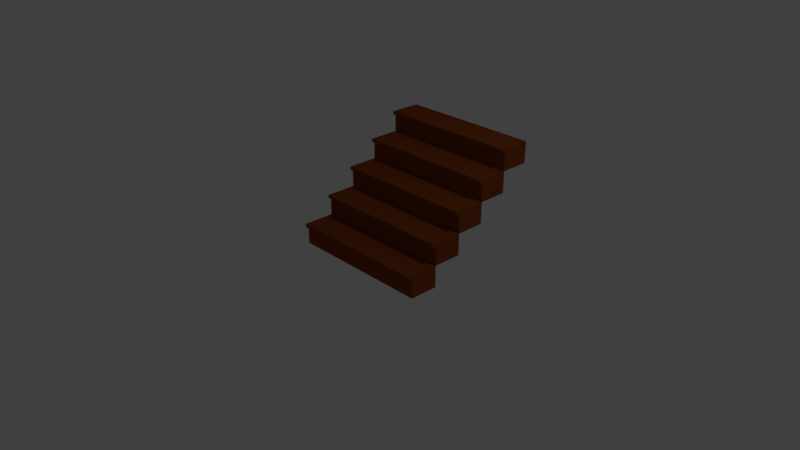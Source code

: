 # Source: stairs.blend  (saved by Blender 2.79.0; exported with 4.5.12 LTS)
import bpy
from mathutils import Matrix  # noqa: F401  (used for matrix-valued properties, if any)

bpy.ops.wm.read_factory_settings(use_empty=True)
scene = bpy.context.scene
scene.name = 'Scene'

# ---- collections
col_collection_1 = bpy.data.collections.new('Collection 1'); scene.collection.children.link(col_collection_1)

# ---- materials (node trees are filled in below, after node groups)
mat_material_002 = bpy.data.materials.new('Material.002')
mat_material_002.alpha_threshold = 0.0
mat_material_002.use_transparent_shadow = False
mat_material_002.diffuse_color = (0.2462, 0.05535, 0.009044, 1.0)
mat_material_002.roughness = 0.5
mat_material_002.line_color = (0.0, 0.0, 0.0, 1.0)
mat_material = bpy.data.materials.new('Material')
mat_material.alpha_threshold = 0.0
mat_material.use_transparent_shadow = False
mat_material.diffuse_color = (0.2462, 0.05613, 0.009134, 1.0)
mat_material.roughness = 0.5
mat_material.line_color = (0.0, 0.0, 0.0, 1.0)
mat_material_003 = bpy.data.materials.new('Material.003')
mat_material_003.alpha_threshold = 0.0
mat_material_003.use_transparent_shadow = False
mat_material_003.diffuse_color = (0.2462, 0.05613, 0.009134, 1.0)
mat_material_003.roughness = 0.5
mat_material_003.line_color = (0.0, 0.0, 0.0, 1.0)
mat_material_004 = bpy.data.materials.new('Material.004')
mat_material_004.alpha_threshold = 0.0
mat_material_004.use_transparent_shadow = False
mat_material_004.diffuse_color = (0.2462, 0.05613, 0.009134, 1.0)
mat_material_004.roughness = 0.5
mat_material_004.line_color = (0.0, 0.0, 0.0, 1.0)
mat_material_005 = bpy.data.materials.new('Material.005')
mat_material_005.alpha_threshold = 0.0
mat_material_005.use_transparent_shadow = False
mat_material_005.diffuse_color = (0.2462, 0.05535, 0.009044, 1.0)
mat_material_005.roughness = 0.5
mat_material_005.line_color = (0.0, 0.0, 0.0, 1.0)

# ---- material node trees

# ---- world
world_world = bpy.data.worlds.new('World'); scene.world = world_world
world_world.color = (0.05088, 0.05088, 0.05088)
world_world.use_sun_shadow = False
world_world.sun_shadow_jitter_overblur = 0.0
world_world.cycles.sampling_method = 'MANUAL'

# ---- cameras
cam_camera = bpy.data.cameras.new('Camera')
cam_camera.clip_end = 100.0
cam_camera.lens = 35.0
cam_camera.sensor_width = 32.0
cam_camera.sensor_height = 18.0
cam_camera.ortho_scale = 7.314
cam_camera.dof.focus_distance = 0.0
cam_camera.dof.aperture_fstop = 128.0

# ---- lights
light_lamp = bpy.data.lights.new('Lamp', 'POINT')
light_lamp.transmission_factor = 0.0
light_lamp.cutoff_distance = 30.0
light_lamp.energy = 100.0
light_lamp.shadow_buffer_clip_start = 1.001
light_lamp.shadow_soft_size = 0.1
light_lamp.shadow_maximum_resolution = 0.006
light_lamp.use_absolute_resolution = True

# ---- meshes
me_cube_002 = bpy.data.meshes.new('Cube.002')
me_cube_002.from_pydata([(1.0, 1.0, -1.0), (1.0, -1.0, -1.0), (-1.0, -1.0, -1.0), (-1.0, 1.0, -1.0), (1.0, 1.0, 1.0), (1.0, -1.0, 1.0), (-1.0, -1.0, 1.0), (-1.0, 1.0, 1.0), (1.0, 1.0, 0.6893), (1.0, -1.0, 0.6893), (-1.0, -1.0, 0.6893), (-1.0, 1.0, 0.6893), (1.0, -1.205, 0.6893), (1.0, -1.205, 1.0), (-1.0, -1.205, 0.6893), (-1.0, -1.205, 1.0), (1.0, -1.205, 0.6893), (1.0, -1.205, 1.0), (-1.0, -1.205, 0.6893), (-1.0, -1.205, 1.0), (1.0, -7.0, -9.0), (1.0, -9.0, -9.0), (-1.0, -9.0, -9.0), (-1.0, -7.0, -9.0), (1.0, -7.0, -7.0), (1.0, -9.0, -7.0), (-1.0, -9.0, -7.0), (-1.0, -7.0, -7.0), (1.0, -7.0, -7.311), (1.0, -9.0, -7.311), (-1.0, -9.0, -7.311), (-1.0, -7.0, -7.311), (1.0, -9.205, -7.311), (1.0, -9.205, -7.0), (-1.0, -9.205, -7.311), (-1.0, -9.205, -7.0), (1.0, -9.205, -7.311), (1.0, -9.205, -7.0), (-1.0, -9.205, -7.311), (-1.0, -9.205, -7.0), (1.0, -5.0, -7.0), (1.0, -7.0, -7.0), (-1.0, -7.0, -7.0), (-1.0, -5.0, -7.0), (1.0, -5.0, -5.0), (1.0, -7.0, -5.0), (-1.0, -7.0, -5.0), (-1.0, -5.0, -5.0), (1.0, -5.0, -5.311), (1.0, -7.0, -5.311), (-1.0, -7.0, -5.311), (-1.0, -5.0, -5.311), (1.0, -7.205, -5.311), (1.0, -7.205, -5.0), (-1.0, -7.205, -5.311), (-1.0, -7.205, -5.0), (1.0, -7.205, -5.311), (1.0, -7.205, -5.0), (-1.0, -7.205, -5.311), (-1.0, -7.205, -5.0), (1.0, -3.0, -5.0), (1.0, -5.0, -5.0), (-1.0, -5.0, -5.0), (-1.0, -3.0, -5.0), (1.0, -3.0, -3.0), (1.0, -5.0, -3.0), (-1.0, -5.0, -3.0), (-1.0, -3.0, -3.0), (1.0, -3.0, -3.311), (1.0, -5.0, -3.311), (-1.0, -5.0, -3.311), (-1.0, -3.0, -3.311), (1.0, -5.205, -3.311), (1.0, -5.205, -3.0), (-1.0, -5.205, -3.311), (-1.0, -5.205, -3.0), (1.0, -5.205, -3.311), (1.0, -5.205, -3.0), (-1.0, -5.205, -3.311), (-1.0, -5.205, -3.0), (1.0, -1.0, -3.0), (1.0, -3.0, -3.0), (-1.0, -3.0, -3.0), (-1.0, -1.0, -3.0), (1.0, -1.0, -1.0), (1.0, -3.0, -1.0), (-1.0, -3.0, -1.0), (-1.0, -1.0, -1.0), (1.0, -1.0, -1.311), (1.0, -3.0, -1.311), (-1.0, -3.0, -1.311), (-1.0, -1.0, -1.311), (1.0, -3.205, -1.311), (1.0, -3.205, -1.0), (-1.0, -3.205, -1.311), (-1.0, -3.205, -1.0), (1.0, -3.205, -1.311), (1.0, -3.205, -1.0), (-1.0, -3.205, -1.311), (-1.0, -3.205, -1.0)], [], [(0, 1, 2, 3), (4, 7, 6, 5), (8, 4, 5, 9), (6, 10, 14, 15), (10, 6, 7, 11), (8, 0, 3, 11), (4, 8, 11, 7), (2, 10, 11, 3), (1, 9, 10, 2), (0, 8, 9, 1), (13, 15, 19, 17), (9, 5, 13, 12), (10, 9, 12, 14), (5, 6, 15, 13), (16, 17, 19, 18), (12, 13, 17, 16), (14, 12, 16, 18), (15, 14, 18, 19), (20, 21, 22, 23), (24, 27, 26, 25), (28, 24, 25, 29), (26, 30, 34, 35), (30, 26, 27, 31), (28, 20, 23, 31), (24, 28, 31, 27), (22, 30, 31, 23), (21, 29, 30, 22), (20, 28, 29, 21), (33, 35, 39, 37), (29, 25, 33, 32), (30, 29, 32, 34), (25, 26, 35, 33), (36, 37, 39, 38), (32, 33, 37, 36), (34, 32, 36, 38), (35, 34, 38, 39), (40, 41, 42, 43), (44, 47, 46, 45), (48, 44, 45, 49), (46, 50, 54, 55), (50, 46, 47, 51), (48, 40, 43, 51), (44, 48, 51, 47), (42, 50, 51, 43), (41, 49, 50, 42), (40, 48, 49, 41), (53, 55, 59, 57), (49, 45, 53, 52), (50, 49, 52, 54), (45, 46, 55, 53), (56, 57, 59, 58), (52, 53, 57, 56), (54, 52, 56, 58), (55, 54, 58, 59), (60, 61, 62, 63), (64, 67, 66, 65), (68, 64, 65, 69), (66, 70, 74, 75), (70, 66, 67, 71), (68, 60, 63, 71), (64, 68, 71, 67), (62, 70, 71, 63), (61, 69, 70, 62), (60, 68, 69, 61), (73, 75, 79, 77), (69, 65, 73, 72), (70, 69, 72, 74), (65, 66, 75, 73), (76, 77, 79, 78), (72, 73, 77, 76), (74, 72, 76, 78), (75, 74, 78, 79), (80, 81, 82, 83), (84, 87, 86, 85), (88, 84, 85, 89), (86, 90, 94, 95), (90, 86, 87, 91), (88, 80, 83, 91), (84, 88, 91, 87), (82, 90, 91, 83), (81, 89, 90, 82), (80, 88, 89, 81), (93, 95, 99, 97), (89, 85, 93, 92), (90, 89, 92, 94), (85, 86, 95, 93), (96, 97, 99, 98), (92, 93, 97, 96), (94, 92, 96, 98), (95, 94, 98, 99)])
me_cube_002.polygons.foreach_set('material_index', [0, 0, 0, 0, 0, 0, 0, 0, 0, 0, 0, 0, 0, 0, 0, 0, 0, 0, 1, 1, 1, 1, 1, 1, 1, 1, 1, 1, 1, 1, 1, 1, 1, 1, 1, 1, 2, 2, 2, 2, 2, 2, 2, 2, 2, 2, 2, 2, 2, 2, 2, 2, 2, 2, 3, 3, 3, 3, 3, 3, 3, 3, 3, 3, 3, 3, 3, 3, 3, 3, 3, 3, 4, 4, 4, 4, 4, 4, 4, 4, 4, 4, 4, 4, 4, 4, 4, 4, 4, 4])
_uv = me_cube_002.uv_layers.new(name='UVMap')
_uv.uv.foreach_set('vector', [0.1639, 0.735, 0.3277, 0.735, 0.3277, 0.9017, 0.1639, 0.9017, 0.6555, 0.3675, 0.4916, 0.3675, 0.4916, 0.2009, 0.6555, 0.2009, 0.63, 5.464e-08, 0.6555, 5.464e-08, 0.6555, 0.1667, 0.63, 0.1667, 0.1639, 0.1667, 0.1893, 0.1667, 0.1893, 0.1838, 0.1639, 0.1838, 0.1893, 0.1667, 0.1639, 0.1667, 0.1639, 6.457e-08, 0.1893, 5.96e-08, 0.6809, 0.5171, 0.8193, 0.5171, 0.8193, 0.6838, 0.6809, 0.6838, 0.6555, 0.5171, 0.6809, 0.5171, 0.6809, 0.6838, 0.6555, 0.6838, 0.3277, 0.1667, 0.1893, 0.1667, 0.1893, 5.96e-08, 0.3277, 0.0, 0.8193, 0.6838, 0.9577, 0.6838, 0.9577, 0.8504, 0.8193, 0.8504, 0.4916, 0.0, 0.63, 5.464e-08, 0.63, 0.1667, 0.4916, 0.1667, 0.0, 0.0, 0.0, 0.0, 0.0, 0.0, 0.0, 0.0, 0.63, 0.1667, 0.6555, 0.1667, 0.6555, 0.1838, 0.63, 0.1838, 0.9745, 1.0, 0.9745, 0.8333, 0.9914, 0.8333, 0.9914, 1.0, 0.6555, 0.2009, 0.4916, 0.2009, 0.4916, 0.1838, 0.6555, 0.1838, 0.9577, 0.6667, 0.9832, 0.6667, 0.9832, 0.8333, 0.9577, 0.8333, 0.0, 0.0, 0.0, 0.0, 0.0, 0.0, 0.0, 0.0, 0.0, 0.0, 0.0, 0.0, 0.0, 0.0, 0.0, 0.0, 0.0, 0.0, 0.0, 0.0, 0.0, 0.0, 0.0, 0.0, 0.1639, 0.735, 0.1639, 0.9017, 0.0, 0.9017, 4.884e-09, 0.735, 0.1639, 0.5513, 0.0, 0.5513, 1.953e-08, 0.3846, 0.1639, 0.3846, 0.02546, 0.3675, 1.172e-07, 0.3675, 3.907e-08, 0.2009, 0.02546, 0.2009, 0.0, 0.1667, 0.02546, 0.1667, 0.02546, 0.1838, 0.0, 0.1838, 0.02546, 0.1667, 0.0, 0.1667, 0.0, 1.192e-07, 0.02546, 7.947e-08, 0.4916, 0.6921, 0.4916, 0.5513, 0.6555, 0.5513, 0.6555, 0.6921, 0.4916, 0.718, 0.4916, 0.6921, 0.6555, 0.6921, 0.6555, 0.718, 0.1639, 0.1667, 0.02546, 0.1667, 0.02546, 7.947e-08, 0.1639, 0.0, 0.9577, 0.6838, 0.8193, 0.6838, 0.8193, 0.5171, 0.9577, 0.5171, 0.1639, 0.3675, 0.02546, 0.3675, 0.02546, 0.2009, 0.1639, 0.2009, 0.0, 0.0, 0.0, 0.0, 0.0, 0.0, 0.0, 0.0, 0.02546, 0.2009, 3.907e-08, 0.2009, 0.0, 0.1838, 0.02546, 0.1838, 1.0, 0.0, 1.0, 0.1667, 0.9832, 0.1667, 0.9832, 9.934e-09, 0.1639, 0.3846, 1.953e-08, 0.3846, 1.953e-08, 0.3675, 0.1639, 0.3675, 0.9577, 0.0, 0.9832, 0.0, 0.9832, 0.1667, 0.9577, 0.1667, 0.0, 0.0, 0.0, 0.0, 0.0, 0.0, 0.0, 0.0, 0.0, 0.0, 0.0, 0.0, 0.0, 0.0, 0.0, 0.0, 0.0, 0.0, 0.0, 0.0, 0.0, 0.0, 0.0, 0.0, 0.8193, 0.1838, 0.8193, 0.3504, 0.6555, 0.3504, 0.6555, 0.1838, 0.3277, 0.735, 0.1639, 0.735, 0.1639, 0.5684, 0.3277, 0.5684, 0.02546, 0.735, 0.0, 0.735, 0.0, 0.5684, 0.02546, 0.5684, 0.3277, 0.2009, 0.3023, 0.2009, 0.3023, 0.1838, 0.3277, 0.1838, 0.3023, 0.2009, 0.3277, 0.2009, 0.3277, 0.3675, 0.3023, 0.3675, 0.6555, 0.1408, 0.6555, 3.974e-08, 0.8193, 0.0, 0.8193, 0.1408, 0.6555, 0.1667, 0.6555, 0.1408, 0.8193, 0.1408, 0.8193, 0.1667, 0.1639, 0.2009, 0.3023, 0.2009, 0.3023, 0.3675, 0.1639, 0.3675, 0.8193, 1.49e-08, 0.9577, 0.0, 0.9577, 0.1667, 0.8193, 0.1667, 0.1639, 0.735, 0.02546, 0.735, 0.02546, 0.5684, 0.1639, 0.5684, 0.0, 0.0, 0.0, 0.0, 0.0, 0.0, 0.0, 0.0, 0.02546, 0.5684, 0.0, 0.5684, 0.0, 0.5513, 0.02546, 0.5513, 0.9832, 0.5, 0.9832, 0.3333, 1.0, 0.3333, 1.0, 0.5, 0.3277, 0.5684, 0.1639, 0.5684, 0.1639, 0.5513, 0.3277, 0.5513, 0.9832, 0.3333, 0.9577, 0.3333, 0.9577, 0.1667, 0.9832, 0.1667, 0.0, 0.0, 0.0, 0.0, 0.0, 0.0, 0.0, 0.0, 0.0, 0.0, 0.0, 0.0, 0.0, 0.0, 0.0, 0.0, 0.0, 0.0, 0.0, 0.0, 0.0, 0.0, 0.0, 0.0, 0.8193, 0.3504, 0.8193, 0.5171, 0.6555, 0.5171, 0.6555, 0.3504, 0.3277, 0.3675, 0.4916, 0.3675, 0.4916, 0.5342, 0.3277, 0.5342, 0.63, 0.3675, 0.6555, 0.3675, 0.6555, 0.5342, 0.63, 0.5342, 0.4916, 0.2009, 0.4661, 0.2009, 0.4661, 0.1838, 0.4916, 0.1838, 0.4661, 0.2009, 0.4916, 0.2009, 0.4916, 0.3675, 0.4661, 0.3675, 0.7939, 0.8504, 0.6555, 0.8504, 0.6555, 0.6838, 0.7939, 0.6838, 0.8193, 0.8504, 0.7939, 0.8504, 0.7939, 0.6838, 0.8193, 0.6838, 0.3277, 0.2009, 0.4661, 0.2009, 0.4661, 0.3675, 0.3277, 0.3675, 0.8193, 0.1838, 0.9577, 0.1838, 0.9577, 0.3504, 0.8193, 0.3504, 0.4916, 0.3675, 0.63, 0.3675, 0.63, 0.5342, 0.4916, 0.5342, 0.0, 0.0, 0.0, 0.0, 0.0, 0.0, 0.0, 0.0, 0.63, 0.5342, 0.6555, 0.5342, 0.6555, 0.5513, 0.63, 0.5513, 0.9832, 0.3333, 0.9832, 0.1667, 1.0, 0.1667, 1.0, 0.3333, 0.3277, 0.5342, 0.4916, 0.5342, 0.4916, 0.5513, 0.3277, 0.5513, 0.9832, 0.5, 0.9577, 0.5, 0.9577, 0.3333, 0.9832, 0.3333, 0.0, 0.0, 0.0, 0.0, 0.0, 0.0, 0.0, 0.0, 0.0, 0.0, 0.0, 0.0, 0.0, 0.0, 0.0, 0.0, 0.0, 0.0, 0.0, 0.0, 0.0, 0.0, 0.0, 0.0, 0.4916, 0.718, 0.6555, 0.718, 0.6555, 0.8846, 0.4916, 0.8846, 0.4916, 0.735, 0.3277, 0.735, 0.3277, 0.5684, 0.4916, 0.5684, 0.1893, 0.5513, 0.1639, 0.5513, 0.1639, 0.3846, 0.1893, 0.3846, 0.3277, 0.1667, 0.3532, 0.1667, 0.3532, 0.1838, 0.3277, 0.1838, 0.3532, 0.1667, 0.3277, 0.1667, 0.3277, 6.954e-08, 0.3532, 4.967e-08, 0.3277, 0.8758, 0.3277, 0.735, 0.4916, 0.735, 0.4916, 0.8758, 0.3277, 0.9017, 0.3277, 0.8758, 0.4916, 0.8758, 0.4916, 0.9017, 0.4916, 0.1667, 0.3532, 0.1667, 0.3532, 4.967e-08, 0.4916, 0.0, 0.8193, 0.3504, 0.9577, 0.3504, 0.9577, 0.5171, 0.8193, 0.5171, 0.3277, 0.5513, 0.1893, 0.5513, 0.1893, 0.3846, 0.3277, 0.3846, 0.0, 0.0, 0.0, 0.0, 0.0, 0.0, 0.0, 0.0, 0.1893, 0.3846, 0.1639, 0.3846, 0.1639, 0.3675, 0.1893, 0.3675, 0.9577, 1.0, 0.9577, 0.8333, 0.9745, 0.8333, 0.9745, 1.0, 0.4916, 0.5684, 0.3277, 0.5684, 0.3277, 0.5513, 0.4916, 0.5513, 0.9832, 0.6667, 0.9577, 0.6667, 0.9577, 0.5, 0.9832, 0.5, 0.0, 0.0, 0.0, 0.0, 0.0, 0.0, 0.0, 0.0, 0.0, 0.0, 0.0, 0.0, 0.0, 0.0, 0.0, 0.0, 0.0, 0.0, 0.0, 0.0, 0.0, 0.0, 0.0, 0.0])
me_cube_002.materials.append(mat_material_002)
me_cube_002.materials.append(mat_material)
me_cube_002.materials.append(mat_material_003)
me_cube_002.materials.append(mat_material_004)
me_cube_002.materials.append(mat_material_005)
me_cube_002.use_remesh_preserve_volume = False
me_cube_002.use_remesh_preserve_attributes = False
me_cube_002.use_mirror_vertex_groups = False
me_cube_002.update()

# ---- objects
ob_lamp = bpy.data.objects.new('Lamp', light_lamp)
ob_camera = bpy.data.objects.new('Camera', cam_camera)
ob_stairs = bpy.data.objects.new('Stairs', me_cube_002)

# ---- transforms, parenting, visibility, modifiers, constraints
ob_lamp.location = (4.076, 1.005, 5.904)
ob_lamp.rotation_euler = (0.6503, 0.05522, 1.866)
ob_lamp.lock_rotations_4d = False
ob_lamp.empty_display_type = 'ARROWS'
ob_lamp.color = (0.0, 0.0, 0.0, 0.0)
ob_lamp.lineart.crease_threshold = 0.0
ob_camera.location = (7.481, -6.508, 5.344)
ob_camera.rotation_euler = (1.109, 0.0, 0.8149)
ob_camera.lock_rotations_4d = False
ob_camera.empty_display_type = 'ARROWS'
ob_camera.color = (0.0, 0.0, 0.0, 0.0)
ob_camera.display_type = 'WIRE'
ob_camera.lineart.crease_threshold = 0.0
ob_stairs.location = (0.0, 1.6, 1.2)
ob_stairs.scale = (1.0, 0.2, 0.15)
ob_stairs.lock_rotations_4d = False
ob_stairs.empty_display_type = 'ARROWS'
ob_stairs.lineart.crease_threshold = 0.0

# ---- collection membership
col_collection_1.objects.link(ob_lamp)
col_collection_1.objects.link(ob_camera)
col_collection_1.objects.link(ob_stairs)

# ---- scene / render settings (as saved in the file)
scene.camera = ob_camera
scene.frame_start = 1; scene.frame_end = 250; scene.frame_set(1)
scene.render.engine = 'BLENDER_EEVEE_NEXT'
scene.render.resolution_percentage = 50
scene.render.dither_intensity = 0.0
scene.cycles.use_denoising = False
scene.cycles.samples = 128
scene.cycles.sampling_pattern = 'TABULATED_SOBOL'
scene.cycles.use_adaptive_sampling = False
scene.cycles.use_light_tree = False
scene.cycles.blur_glossy = 0.0
scene.cycles.sample_clamp_indirect = 0.0
scene.view_settings.view_transform = 'Standard'
bpy.context.view_layer.update()
